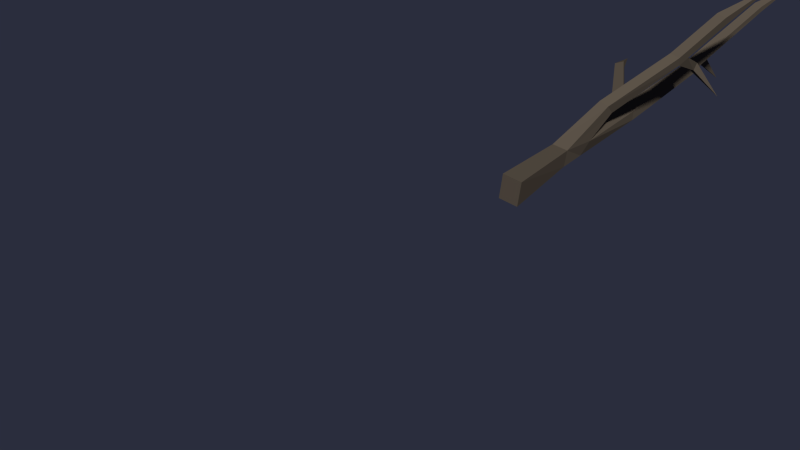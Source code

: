 # Source: Level02_RiverTwig.blend  (saved by Blender 2.76.0; exported with 4.5.12 LTS)
import bpy
from mathutils import Matrix  # noqa: F401  (used for matrix-valued properties, if any)

bpy.ops.wm.read_factory_settings(use_empty=True)
scene = bpy.context.scene
scene.name = 'Scene'

# ---- collections
col_collection_1 = bpy.data.collections.new('Collection 1'); scene.collection.children.link(col_collection_1)

# ---- materials (node trees are filled in below, after node groups)
mat_dunkelholz_002 = bpy.data.materials.new('Dunkelholz.002')
mat_dunkelholz_002.alpha_threshold = 0.0
mat_dunkelholz_002.use_transparent_shadow = False
mat_dunkelholz_002.diffuse_color = (0.1193, 0.0956, 0.07111, 1.0)
mat_dunkelholz_002.roughness = 0.5
mat_blatt_030 = bpy.data.materials.new('Blatt.030')
mat_blatt_030.alpha_threshold = 0.0
mat_blatt_030.use_transparent_shadow = False
mat_blatt_030.diffuse_color = (0.04944, 0.3032, 0.03229, 1.0)
mat_blatt_030.roughness = 0.5

# ---- material node trees

# ---- world
world_world = bpy.data.worlds.new('World'); scene.world = world_world
world_world.color = (0.02323, 0.02646, 0.04696)
world_world.use_sun_shadow = False
world_world.sun_shadow_jitter_overblur = 0.0
world_world.cycles.sampling_method = 'MANUAL'
world_world.cycles.sample_map_resolution = 256

# ---- meshes
me_cube_080 = bpy.data.meshes.new('Cube.080')
me_cube_080.from_pydata([(1.277, 1.332, -11.49), (0.2927, 0.5421, -6.524), (1.277, 2.311, -11.49), (0.4337, 1.357, -6.524), (2.604, 1.459, -11.49), (1.281, 0.5661, -6.412), (2.604, 2.438, -11.49), (1.281, 1.382, -6.412), (-0.563, -0.03666, 0.468), (-0.422, 0.8171, 0.4282), (0.1071, 0.8171, 0.4149), (0.1071, -0.03827, 0.4548), (-0.5371, 0.1217, 1.762), (-0.3962, 0.8171, 1.732), (0.1329, 0.8171, 1.719), (0.1329, 0.12, 1.749), (-0.4065, 0.2714, 6.489), (-0.2655, 0.8134, 6.489), (0.1533, 0.7531, 5.975), (0.1533, 0.211, 5.975), (-1.57, -2.268, 3.541), (-2.048, -2.163, 3.582), (-1.354, -1.748, 3.854), (-1.832, -1.643, 3.895), (-1.768, -4.363, 7.165), (-2.14, -4.281, 7.197), (-1.599, -3.957, 7.409), (-1.971, -3.876, 7.441), (1.699, 1.216, 11.9), (1.781, 1.691, 11.76), (2.125, 1.697, 11.66), (2.165, 1.225, 11.76), (2.809, 2.344, 13.8), (-2.538, -4.845, 9.472), (-0.02209, 0.3875, 7.023), (0.5065, 0.3891, 6.991), (0.4995, 0.9188, 6.972), (0.1085, 0.9177, 6.999), (-1.267, -0.5259, 9.576), (-1.242, -0.2379, 9.495), (-1.009, -0.09814, 9.839), (-1.024, -0.3772, 9.926), (-2.952, -0.06318, 11.58), (0.8943, 0.5549, -4.494), (0.8943, 1.379, -4.503), (0.2416, 1.236, -4.964), (0.1007, 0.4122, -4.955), (2.242, 1.419, -3.272), (2.31, 0.8878, -3.175), (1.678, 1.397, -2.802), (1.743, 0.8612, -2.701), (4.007, 2.96, 0.04002), (4.068, 2.441, 0.1394), (3.51, 2.918, 0.2867), (3.568, 2.395, 0.3896), (4.89, 3.292, 3.631), (4.951, 2.772, 3.73), (4.392, 3.249, 3.878), (4.45, 2.726, 3.98), (5.891, 4.164, 6.525), (4.17, 3.022, 0.703), (3.673, 2.979, 0.9497), (3.731, 2.456, 1.053), (4.231, 2.502, 0.8024), (2.405, 2.776, 2.235), (2.404, 2.445, 2.257), (2.685, 2.743, 2.551), (2.683, 2.412, 2.573), (0.5185, 3.548, 3.87)], [], [(1, 3, 2, 0), (3, 7, 6, 2), (7, 5, 4, 6), (5, 1, 0, 4), (8, 11, 20, 21), (44, 45, 9, 10), (43, 44, 10, 11), (45, 46, 8, 9), (46, 43, 11, 8), (15, 14, 18, 19), (10, 9, 13, 14), (11, 10, 14, 15), (9, 8, 12, 13), (35, 36, 30, 31), (13, 12, 16, 17), (12, 15, 19, 16), (14, 13, 17, 18), (23, 21, 25, 27), (11, 15, 22, 20), (12, 8, 21, 23), (15, 12, 23, 22), (34, 37, 40, 41), (22, 23, 27, 26), (20, 22, 26, 24), (21, 20, 24, 25), (24, 26, 33), (37, 34, 28, 29), (34, 35, 31, 28), (36, 37, 29, 30), (7, 44, 49, 47), (19, 18, 36, 35), (17, 16, 38, 39), (16, 19, 35, 34), (18, 17, 37, 36), (29, 28, 32), (28, 31, 32), (30, 29, 32), (31, 30, 32), (26, 27, 33), (27, 25, 33), (25, 24, 33), (37, 17, 39, 40), (16, 34, 41, 38), (48, 47, 51, 52), (7, 3, 45, 44), (44, 43, 50, 49), (3, 1, 46, 45), (1, 5, 43, 46), (38, 41, 42), (40, 39, 42), (41, 40, 42), (39, 38, 42), (5, 7, 47, 48), (43, 5, 48, 50), (61, 62, 58, 57), (49, 50, 54, 53), (47, 49, 53, 51), (50, 48, 52, 54), (61, 53, 64, 66), (60, 61, 57, 55), (62, 63, 56, 58), (63, 60, 55, 56), (53, 54, 65, 64), (51, 53, 61, 60), (54, 52, 63, 62), (52, 51, 60, 63), (58, 56, 59), (56, 55, 59), (57, 58, 59), (55, 57, 59), (54, 62, 67, 65), (62, 61, 66, 67), (67, 66, 68), (64, 65, 68), (65, 67, 68), (66, 64, 68), (4, 0, 2, 6)])
_uv = me_cube_080.uv_layers.new(name='UVMap')
_uv.uv.foreach_set('vector', [0.6003, 0.2235, 0.5812, 0.1954, 0.7499, 0.06937, 0.7664, 0.1036, 0.5812, 0.1954, 0.5576, 0.1661, 0.7312, 0.02687, 0.7499, 0.06937, 0.5576, 0.1661, 0.5403, 0.134, 0.7052, 0.004179, 0.7312, 0.02687, 0.6285, 0.2494, 0.6003, 0.2235, 0.7664, 0.1036, 0.8047, 0.1389, 0.4819, 0.5174, 0.5185, 0.5032, 0.6014, 0.7263, 0.5832, 0.7402, 0.4836, 0.2423, 0.5259, 0.2464, 0.4484, 0.4988, 0.4293, 0.4863, 0.4444, 0.2763, 0.4836, 0.2423, 0.4293, 0.4863, 0.3952, 0.4724, 0.5259, 0.2464, 0.5579, 0.2728, 0.4819, 0.5174, 0.4484, 0.4988, 0.5579, 0.2728, 0.582, 0.3017, 0.5185, 0.5032, 0.4819, 0.5174, 0.3735, 0.5119, 0.3927, 0.533, 0.2107, 0.6024, 0.2066, 0.5791, 0.4293, 0.4863, 0.4484, 0.4988, 0.409, 0.5534, 0.3927, 0.533, 0.3952, 0.4724, 0.4293, 0.4863, 0.3927, 0.533, 0.3735, 0.5119, 0.4484, 0.4988, 0.4819, 0.5174, 0.4366, 0.5893, 0.409, 0.5534, 0.08115, 0.378, 0.08404, 0.3545, 0.3077, 0.3552, 0.3098, 0.377, 0.409, 0.5534, 0.4366, 0.5893, 0.2004, 0.6478, 0.1953, 0.6289, 0.4366, 0.5893, 0.411, 0.6266, 0.2302, 0.6603, 0.2004, 0.6478, 0.3927, 0.533, 0.409, 0.5534, 0.1953, 0.6289, 0.2107, 0.6024, 0.5595, 0.7516, 0.5832, 0.7402, 0.6865, 0.895, 0.6669, 0.9087, 0.3462, 0.6493, 0.411, 0.6266, 0.539, 0.7614, 0.5183, 0.7874, 0.4366, 0.5893, 0.4819, 0.5174, 0.5832, 0.7402, 0.5595, 0.7516, 0.411, 0.6266, 0.4366, 0.5893, 0.5595, 0.7516, 0.539, 0.7614, 0.1529, 0.612, 0.1706, 0.6215, 0.0717, 0.6944, 0.06218, 0.6899, 0.539, 0.7614, 0.5595, 0.7516, 0.6669, 0.9087, 0.6517, 0.9171, 0.5183, 0.7874, 0.539, 0.7614, 0.6517, 0.9171, 0.6351, 0.9324, 0.5832, 0.7402, 0.6014, 0.7263, 0.701, 0.8854, 0.6865, 0.895, 0.6351, 0.9324, 0.6517, 0.9171, 0.7303, 0.9958, 0.07959, 0.3377, 0.07515, 0.3116, 0.3055, 0.3176, 0.3059, 0.3393, 0.07515, 0.3116, 0.08283, 0.2872, 0.3111, 0.2969, 0.3055, 0.3176, 0.08404, 0.3545, 0.07959, 0.3377, 0.3059, 0.3393, 0.3077, 0.3552, 0.5576, 0.1661, 0.4836, 0.2423, 0.3655, 0.2276, 0.3852, 0.2008, 0.2066, 0.5791, 0.2107, 0.6024, 0.1661, 0.607, 0.1655, 0.5874, 0.1953, 0.6289, 0.2004, 0.6478, 0.08693, 0.7144, 0.08532, 0.7038, 0.2004, 0.6478, 0.2302, 0.6603, 0.2054, 0.6921, 0.1928, 0.677, 0.2107, 0.6024, 0.1953, 0.6289, 0.1706, 0.6215, 0.1661, 0.607, 0.3059, 0.3393, 0.3055, 0.3176, 0.4129, 0.339, 0.3055, 0.3176, 0.3111, 0.2969, 0.4129, 0.339, 0.3077, 0.3552, 0.3059, 0.3393, 0.4129, 0.339, 0.3098, 0.377, 0.3077, 0.3552, 0.4129, 0.339, 0.6517, 0.9171, 0.6669, 0.9087, 0.7303, 0.9958, 0.6669, 0.9087, 0.6865, 0.895, 0.7303, 0.9958, 0.6865, 0.895, 0.701, 0.8854, 0.7303, 0.9958, 0.1706, 0.6215, 0.1953, 0.6289, 0.08532, 0.7038, 0.0717, 0.6944, 0.2004, 0.6478, 0.1928, 0.677, 0.088, 0.7305, 0.08693, 0.7144, 0.3832, 0.1752, 0.3852, 0.2008, 0.2116, 0.1839, 0.2162, 0.1649, 0.5576, 0.1661, 0.5812, 0.1954, 0.5259, 0.2464, 0.4836, 0.2423, 0.4836, 0.2423, 0.4444, 0.2763, 0.3479, 0.2526, 0.3655, 0.2276, 0.5812, 0.1954, 0.6003, 0.2235, 0.5579, 0.2728, 0.5259, 0.2464, 0.6003, 0.2235, 0.6285, 0.2494, 0.582, 0.3017, 0.5579, 0.2728, 0.08693, 0.7144, 0.088, 0.7305, 0.004139, 0.7537, 0.0717, 0.6944, 0.08532, 0.7038, 0.004139, 0.7537, 0.06218, 0.6899, 0.0717, 0.6944, 0.004139, 0.7537, 0.08532, 0.7038, 0.08693, 0.7144, 0.004139, 0.7537, 0.5403, 0.134, 0.5576, 0.1661, 0.3852, 0.2008, 0.3832, 0.1752, 0.4444, 0.2763, 0.4253, 0.3194, 0.3275, 0.276, 0.3479, 0.2526, 0.3463, 0.4322, 0.3557, 0.4552, 0.2389, 0.5192, 0.2284, 0.4988, 0.3655, 0.2276, 0.3479, 0.2526, 0.2016, 0.2284, 0.2028, 0.2061, 0.3852, 0.2008, 0.3655, 0.2276, 0.2028, 0.2061, 0.2116, 0.1839, 0.3479, 0.2526, 0.3275, 0.276, 0.2062, 0.255, 0.2016, 0.2284, 0.1774, 0.1906, 0.2028, 0.2061, 0.107, 0.2094, 0.1043, 0.1925, 0.3391, 0.4087, 0.3463, 0.4322, 0.2284, 0.4988, 0.2178, 0.4762, 0.3557, 0.4552, 0.3725, 0.4746, 0.2505, 0.5412, 0.2389, 0.5192, 0.3253, 0.3898, 0.3391, 0.4087, 0.2178, 0.4762, 0.2038, 0.4563, 0.2028, 0.2061, 0.2016, 0.2284, 0.1083, 0.2217, 0.107, 0.2094, 0.2116, 0.1839, 0.2028, 0.2061, 0.1774, 0.1906, 0.1889, 0.1756, 0.2016, 0.2284, 0.2062, 0.255, 0.1825, 0.2598, 0.1724, 0.2441, 0.2162, 0.1649, 0.2116, 0.1839, 0.1889, 0.1756, 0.1929, 0.1569, 0.2389, 0.5192, 0.2505, 0.5412, 0.1049, 0.5667, 0.2038, 0.4563, 0.2178, 0.4762, 0.1049, 0.5667, 0.2284, 0.4988, 0.2389, 0.5192, 0.1049, 0.5667, 0.2178, 0.4762, 0.2284, 0.4988, 0.1049, 0.5667, 0.2016, 0.2284, 0.1724, 0.2441, 0.1051, 0.2375, 0.1083, 0.2217, 0.1723, 0.1713, 0.1774, 0.1906, 0.1043, 0.1925, 0.1036, 0.1799, 0.1036, 0.1799, 0.1043, 0.1925, 0.004139, 0.2113, 0.107, 0.2094, 0.1083, 0.2217, 0.004139, 0.2113, 0.1083, 0.2217, 0.1051, 0.2375, 0.004139, 0.2113, 0.1043, 0.1925, 0.107, 0.2094, 0.004139, 0.2113, 0.8047, 0.1389, 0.7664, 0.1036, 0.7664, 0.1036, 0.8047, 0.1389])
me_cube_080.materials.append(mat_dunkelholz_002)
me_cube_080.materials.append(mat_blatt_030)
me_cube_080.use_remesh_preserve_volume = False
me_cube_080.use_remesh_preserve_attributes = False
me_cube_080.use_mirror_vertex_groups = False
me_cube_080.update()
arm_armature_006 = bpy.data.armatures.new('Armature.006')  # bones are not reproduced

# ---- objects
ob_ai_rivertwig_bone = bpy.data.objects.new('AI_RiverTwig_BONE', arm_armature_006)
ob_ai_rivertwig_mesh = bpy.data.objects.new('AI_RiverTwig_MESH', me_cube_080)

# ---- transforms, parenting, visibility, modifiers, constraints
ob_ai_rivertwig_bone.location = (-31.77, 38.92, -0.5914)
ob_ai_rivertwig_bone.show_in_front = True
ob_ai_rivertwig_bone.lineart.crease_threshold = 0.0
ob_ai_rivertwig_mesh.parent = ob_ai_rivertwig_bone
ob_ai_rivertwig_mesh.matrix_parent_inverse = Matrix(((0.9227, -0.3853, 0.01142, 44.4), (-0.3854, -0.9223, 0.02734, 22.81), (-3.402e-06, -0.02963, -0.9996, 0.5822), (0.0, 0.0, 0.0, 1.0)))
ob_ai_rivertwig_mesh.location = (-32.19, 38.21, -0.5621)
ob_ai_rivertwig_mesh.rotation_euler = (2.227, 1.414, 0.2933)
ob_ai_rivertwig_mesh.scale = (0.07171, 0.07171, 0.07171)
ob_ai_rivertwig_mesh.lineart.crease_threshold = 0.0

# ---- collection membership
col_collection_1.objects.link(ob_ai_rivertwig_bone)
col_collection_1.objects.link(ob_ai_rivertwig_mesh)

# ---- scene / render settings (as saved in the file)
scene.frame_start = 1; scene.frame_end = 2000; scene.frame_set(1)
scene.render.engine = 'BLENDER_EEVEE_NEXT'
scene.render.resolution_percentage = 50
scene.render.dither_intensity = 0.0
scene.cycles.use_denoising = False
scene.cycles.samples = 10
scene.cycles.sampling_pattern = 'TABULATED_SOBOL'
scene.cycles.light_sampling_threshold = 0.0
scene.cycles.use_adaptive_sampling = False
scene.cycles.use_light_tree = False
scene.cycles.blur_glossy = 0.0
scene.cycles.pixel_filter_type = 'GAUSSIAN'
scene.cycles.sample_clamp_indirect = 0.0
scene.view_settings.view_transform = 'Standard'
bpy.context.view_layer.update()

# ---- added for rendering (the .blend has no active camera and no usable light): camera, sun
cam_auto = bpy.data.cameras.new('AutoCamera')
cam_auto.lens = 50.0
cam_auto.sensor_width = 36.0
cam_auto.clip_end = 1000.0
ob_auto_camera = bpy.data.objects.new('AutoCamera', cam_auto)
scene.collection.objects.link(ob_auto_camera)
ob_auto_camera.location = (-29.9801, 35.4761, 0.889889)
ob_auto_camera.rotation_euler = (1.09748, -7.21219e-08, 0.694738)
scene.camera = ob_auto_camera
light_auto_sun = bpy.data.lights.new('AutoSun', 'SUN')
light_auto_sun.energy = 3.0
light_auto_sun.angle = 0.0523599
ob_auto_sun = bpy.data.objects.new('AutoSun', light_auto_sun)
scene.collection.objects.link(ob_auto_sun)
ob_auto_sun.rotation_euler = (0.872665, 0.174533, 0.523599)
bpy.context.view_layer.update()
